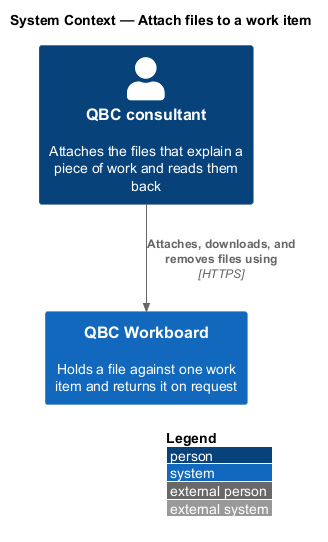

The diagram above was rendered by PlantUML. Its source (embedded in the PNG):
@startuml
!include <C4/C4_Context>
LAYOUT_WITH_LEGEND()
title System Context — Attach files to a work item

Person(consultant, "QBC consultant", "Attaches the files that explain a piece of work and reads them back")
System(workboard, "QBC Workboard", "Holds a file against one work item and returns it on request")

Rel(consultant, workboard, "Attaches, downloads, and removes files using", "HTTPS")
@enduml